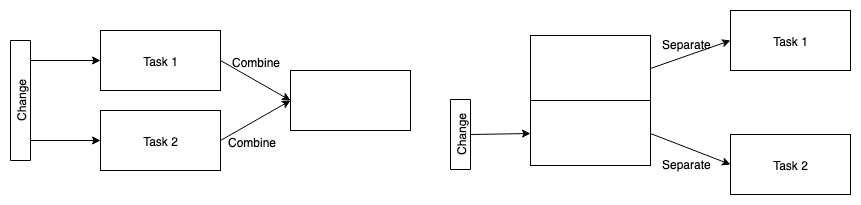

The diagram above was exported from draw.io. Its source (the exported page's mxGraphModel, read from the mxfile embedded in the PNG):
<mxGraphModel dx="905" dy="582" grid="1" gridSize="10" guides="1" tooltips="1" connect="1" arrows="1" fold="1" page="1" pageScale="1" pageWidth="850" pageHeight="1100" math="0" shadow="0">
  <root>
    <mxCell id="0" />
    <mxCell id="1" parent="0" />
    <mxCell id="2" value="Task 1" style="rounded=0;whiteSpace=wrap;html=1;" vertex="1" parent="1">
      <mxGeometry x="160" y="150" width="120" height="60" as="geometry" />
    </mxCell>
    <mxCell id="3" value="Task 2" style="rounded=0;whiteSpace=wrap;html=1;" vertex="1" parent="1">
      <mxGeometry x="160" y="230" width="120" height="60" as="geometry" />
    </mxCell>
    <mxCell id="4" value="" style="rounded=0;whiteSpace=wrap;html=1;" vertex="1" parent="1">
      <mxGeometry x="350" y="190" width="120" height="60" as="geometry" />
    </mxCell>
    <mxCell id="5" value="" style="endArrow=classic;html=1;exitX=1;exitY=0.5;exitDx=0;exitDy=0;entryX=0;entryY=0.5;entryDx=0;entryDy=0;" edge="1" source="2" target="4" parent="1">
      <mxGeometry width="50" height="50" relative="1" as="geometry">
        <mxPoint x="160" y="360" as="sourcePoint" />
        <mxPoint x="210" y="310" as="targetPoint" />
      </mxGeometry>
    </mxCell>
    <mxCell id="6" value="" style="endArrow=classic;html=1;exitX=1;exitY=0.5;exitDx=0;exitDy=0;entryX=0;entryY=0.5;entryDx=0;entryDy=0;" edge="1" source="3" target="4" parent="1">
      <mxGeometry width="50" height="50" relative="1" as="geometry">
        <mxPoint x="290" y="190" as="sourcePoint" />
        <mxPoint x="360" y="230" as="targetPoint" />
      </mxGeometry>
    </mxCell>
    <mxCell id="7" value="" style="endArrow=classic;html=1;entryX=0;entryY=0.5;entryDx=0;entryDy=0;" edge="1" target="2" parent="1">
      <mxGeometry width="50" height="50" relative="1" as="geometry">
        <mxPoint x="90" y="180" as="sourcePoint" />
        <mxPoint x="210" y="310" as="targetPoint" />
      </mxGeometry>
    </mxCell>
    <mxCell id="8" value="" style="endArrow=classic;html=1;entryX=0;entryY=0.5;entryDx=0;entryDy=0;" edge="1" target="3" parent="1">
      <mxGeometry width="50" height="50" relative="1" as="geometry">
        <mxPoint x="90" y="260" as="sourcePoint" />
        <mxPoint x="130" y="310" as="targetPoint" />
      </mxGeometry>
    </mxCell>
    <mxCell id="9" value="Change" style="rounded=0;whiteSpace=wrap;html=1;rotation=270;" vertex="1" parent="1">
      <mxGeometry x="20" y="210" width="120" height="20" as="geometry" />
    </mxCell>
    <mxCell id="10" value="Task 1" style="rounded=0;whiteSpace=wrap;html=1;" vertex="1" parent="1">
      <mxGeometry x="790" y="130" width="120" height="60" as="geometry" />
    </mxCell>
    <mxCell id="11" value="" style="endArrow=classic;html=1;exitX=1;exitY=0.25;exitDx=0;exitDy=0;entryX=0;entryY=0.5;entryDx=0;entryDy=0;" edge="1" source="17" target="10" parent="1">
      <mxGeometry width="50" height="50" relative="1" as="geometry">
        <mxPoint x="720" y="190" as="sourcePoint" />
        <mxPoint x="800" y="140" as="targetPoint" />
      </mxGeometry>
    </mxCell>
    <mxCell id="12" value="" style="endArrow=classic;html=1;exitX=1;exitY=0.75;exitDx=0;exitDy=0;entryX=0;entryY=0.5;entryDx=0;entryDy=0;" edge="1" source="17" target="16" parent="1">
      <mxGeometry width="50" height="50" relative="1" as="geometry">
        <mxPoint x="720" y="250" as="sourcePoint" />
        <mxPoint x="800" y="230" as="targetPoint" />
      </mxGeometry>
    </mxCell>
    <mxCell id="13" value="" style="endArrow=classic;html=1;entryX=0;entryY=0.75;entryDx=0;entryDy=0;exitX=0.5;exitY=1;exitDx=0;exitDy=0;" edge="1" source="14" parent="1">
      <mxGeometry width="50" height="50" relative="1" as="geometry">
        <mxPoint x="550" y="300" as="sourcePoint" />
        <mxPoint x="590" y="253" as="targetPoint" />
      </mxGeometry>
    </mxCell>
    <mxCell id="14" value="Change" style="rounded=0;whiteSpace=wrap;html=1;rotation=270;" vertex="1" parent="1">
      <mxGeometry x="485" y="244" width="70" height="20" as="geometry" />
    </mxCell>
    <mxCell id="15" value="Combine" style="text;html=1;resizable=0;points=[];autosize=1;align=left;verticalAlign=top;spacingTop=-4;" vertex="1" parent="1">
      <mxGeometry x="286" y="253" width="60" height="10" as="geometry" />
    </mxCell>
    <mxCell id="16" value="Task 2" style="rounded=0;whiteSpace=wrap;html=1;" vertex="1" parent="1">
      <mxGeometry x="790" y="254" width="120" height="60" as="geometry" />
    </mxCell>
    <mxCell id="17" value="" style="rounded=0;whiteSpace=wrap;html=1;" vertex="1" parent="1">
      <mxGeometry x="590" y="155" width="120" height="130" as="geometry" />
    </mxCell>
    <mxCell id="18" value="" style="endArrow=none;html=1;entryX=1;entryY=0.5;entryDx=0;entryDy=0;exitX=0;exitY=0.5;exitDx=0;exitDy=0;" edge="1" source="17" target="17" parent="1">
      <mxGeometry width="50" height="50" relative="1" as="geometry">
        <mxPoint x="80" y="370" as="sourcePoint" />
        <mxPoint x="130" y="320" as="targetPoint" />
      </mxGeometry>
    </mxCell>
    <mxCell id="19" value="Separate" style="text;html=1;resizable=0;points=[];autosize=1;align=left;verticalAlign=top;spacingTop=-4;" vertex="1" parent="1">
      <mxGeometry x="720" y="155" width="60" height="10" as="geometry" />
    </mxCell>
    <mxCell id="20" value="Separate" style="text;html=1;resizable=0;points=[];autosize=1;align=left;verticalAlign=top;spacingTop=-4;" vertex="1" parent="1">
      <mxGeometry x="720" y="275" width="60" height="10" as="geometry" />
    </mxCell>
    <mxCell id="21" value="Combine" style="text;html=1;resizable=0;points=[];autosize=1;align=left;verticalAlign=top;spacingTop=-4;" vertex="1" parent="1">
      <mxGeometry x="290" y="173" width="60" height="10" as="geometry" />
    </mxCell>
  </root>
</mxGraphModel>